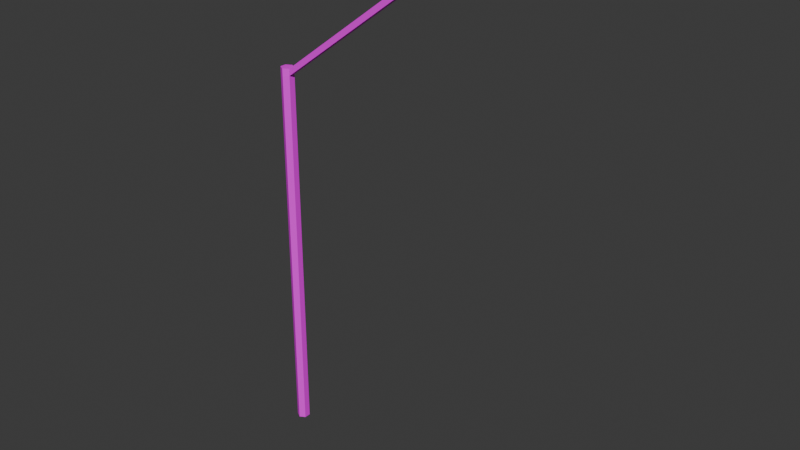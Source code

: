 # Source: poste2.blend  (saved by Blender 5.0.118; exported with 4.5.12 LTS)
import bpy
from mathutils import Matrix  # noqa: F401  (used for matrix-valued properties, if any)

bpy.ops.wm.read_factory_settings(use_empty=True)
scene = bpy.context.scene
scene.name = 'Scene'

# ---- collections
col_collection = bpy.data.collections.new('Collection'); scene.collection.children.link(col_collection)

# ---- images (referenced by path relative to the original .blend; pixels are not part of the script)
import os
ASSET_DIR = os.environ.get("B2B_ASSET_DIR", "")  # directory of the original .blend (textures are referenced by path, not embedded)
HERE = os.path.dirname(os.path.abspath(__file__))  # packed textures are extracted next to this script under _unpacked/

def load_image(name, relpath, width, height, colorspace="sRGB"):
    """Load a texture the original file referenced (path relative to the .blend, or extracted next to this script)."""
    p = next((c for c in (os.path.join(HERE, relpath), os.path.join(ASSET_DIR, relpath)) if relpath and os.path.exists(c)), "")
    if p:
        img = bpy.data.images.load(p, check_existing=True)
        img.name = name
    else:  # same state as the original file: an image datablock whose file is absent (Cycles renders it pink)
        img = bpy.data.images.new(name, width, height)
        img.source = "FILE"
        img.filepath = "//" + (relpath or name)
    img.colorspace_settings.name = colorspace
    return img
img_poste2_color = load_image('poste2 Color', 'poste2 Color.png', 1024, 1024, 'sRGB')

# ---- materials (node trees are filled in below, after node groups)
mat_material_001 = bpy.data.materials.new('Material.001')

# ---- material node trees
mat_material_001.use_nodes = True; mat_material_001.node_tree.nodes.clear()
_N = mat_material_001.node_tree.nodes; _L = mat_material_001.node_tree.links
n0 = _N.new('ShaderNodeBsdfPrincipled'); n0.name = 'Principled BSDF'; n0.location = (-200, 100)
n1 = _N.new('ShaderNodeOutputMaterial'); n1.name = 'Material Output'; n1.location = (200, 100)
n2 = _N.new('ShaderNodeTexImage'); n2.name = 'Image Texture'; n2.location = (-522, 74)
n2.image = img_poste2_color
_L.new(n0.outputs[0], n1.inputs[0])
_L.new(n2.outputs[0], n0.inputs[0])
n1.is_active_output = True

# ---- world
world_world = bpy.data.worlds.new('World'); scene.world = world_world
world_world.use_nodes = True; world_world.node_tree.nodes.clear()
_N = world_world.node_tree.nodes; _L = world_world.node_tree.links
n0 = _N.new('ShaderNodeOutputWorld'); n0.name = 'World Output'; n0.location = (200, 100)
n1 = _N.new('ShaderNodeBackground'); n1.name = 'Background'; n1.location = (-200, 100)
n1.inputs[0].default_value = (0.05088, 0.05088, 0.05088, 1.0)
_L.new(n1.outputs[0], n0.inputs[0])
n0.is_active_output = True
world_world.color = (0.05088, 0.05088, 0.05088)
world_world.sun_shadow_jitter_overblur = 0.0

# ---- meshes
me_cylinder = bpy.data.meshes.new('Cylinder')
me_cylinder.from_pydata([(0.001406, 0.1929, -6.0), (-0.001127, 0.2071, 6.0), (0.1745, 0.09275, -6.0), (0.172, 0.107, 6.0), (0.1744, -0.1073, -6.0), (0.1719, -0.09299, 6.0), (0.001127, -0.2071, -6.0), (-0.001406, -0.1929, 6.0), (-0.172, -0.107, -6.0), (-0.1745, -0.09275, 6.0), (-0.1719, 0.09299, -6.0), (-0.1744, 0.1073, 6.0), (-0.001082, 0.2069, 5.786), (0.1721, 0.1068, 5.786), (0.1719, -0.09324, 5.787), (-0.001361, -0.1931, 5.787), (-0.1745, -0.093, 5.787), (-0.1744, 0.107, 5.786), (7.289, -0.09891, 10.7), (7.289, 0.1011, 10.7), (7.289, 0.1008, 10.49), (7.289, -0.09916, 10.49), (6.468, -0.09763, 10.49), (6.468, -0.09737, 10.7), (6.468, 0.1026, 10.7), (6.468, 0.1024, 10.49), (8.269, -0.5087, 10.7), (8.269, 0.508, 10.7), (8.269, 0.5068, 10.49), (8.269, -0.51, 10.49), (7.385, 0.5099, 10.49), (7.385, -0.5069, 10.49), (7.385, 0.5112, 10.7), (7.385, -0.5056, 10.7), (8.438, 0.383, 10.7), (8.438, 0.3822, 10.49), (8.269, -0.5087, 10.7), (8.269, 0.508, 10.7), (8.269, 0.5068, 10.49), (8.269, -0.51, 10.49), (8.438, -0.2594, 10.7), (8.438, 0.383, 10.7), (8.438, 0.3822, 10.49), (8.438, -0.2602, 10.49), (8.269, 0.5068, 10.49), (8.269, -0.51, 10.49), (7.385, 0.5099, 10.49), (7.385, -0.5069, 10.49), (8.045, 0.2832, 10.43), (8.045, -0.2848, 10.43), (7.609, 0.2847, 10.43), (7.609, -0.2833, 10.43), (8.123, 0.3613, 10.49), (8.123, -0.3635, 10.49), (7.531, 0.3634, 10.49), (7.531, -0.3614, 10.49)], [], [(12, 1, 3, 13), (23, 22, 21, 18), (14, 5, 7, 15), (15, 7, 9, 16), (3, 1, 11, 9, 7, 5), (16, 9, 11, 17), (17, 11, 1, 12), (0, 2, 4, 6, 8, 10), (10, 17, 12, 0), (8, 16, 17, 10), (6, 15, 16, 8), (4, 14, 15, 6), (2, 13, 14, 4), (0, 12, 13, 2), (24, 23, 18, 19), (25, 24, 19, 20), (22, 25, 20, 21), (14, 13, 25, 22), (13, 3, 24, 25), (3, 5, 23, 24), (5, 14, 22, 23), (30, 32, 27, 28), (33, 31, 29, 26), (32, 33, 26, 27), (19, 18, 33, 32), (18, 21, 31, 33), (20, 19, 32, 30), (21, 20, 30, 31), (28, 27, 34, 35), (37, 36, 40, 41), (42, 41, 40, 43), (39, 38, 42, 43), (36, 39, 43, 40), (51, 50, 48, 49), (53, 52, 44, 45), (52, 54, 46, 44), (55, 53, 45, 47), (54, 55, 47, 46), (49, 48, 52, 53), (48, 50, 54, 52), (51, 49, 53, 55), (50, 51, 55, 54)])
_uv = me_cylinder.uv_layers.new(name='UVMap')
_uv.uv.foreach_set('vector', [0.01411, 0.3801, 0.009936, 0.3689, 0.01772, 0.366, 0.02189, 0.3772, 0.5526, 0.1455, 0.5645, 0.1455, 0.5645, 0.1888, 0.5526, 0.1888, 0.4756, 0.3706, 0.4796, 0.3594, 0.4899, 0.3631, 0.4859, 0.3743, 0.4859, 0.3743, 0.4899, 0.3631, 0.4968, 0.3656, 0.4927, 0.3768, 0.5135, 0.3515, 0.5191, 0.3611, 0.5135, 0.3708, 0.5024, 0.3708, 0.4968, 0.3611, 0.5024, 0.3515, 0.5191, 0.01191, 0.5191, -3.94e-09, 0.5303, -3.935e-09, 0.5303, 0.01191, 0.00417, 0.3838, -1.332e-08, 0.3726, 0.009936, 0.3689, 0.01411, 0.3801, 0.5181, 0.5571, 0.5084, 0.5627, 0.4988, 0.5571, 0.4988, 0.5459, 0.5084, 0.5403, 0.5181, 0.5459, 0.2345, 1.0, 0.00417, 0.3838, 0.01411, 0.3801, 0.2444, 0.9963, 0.5191, 0.6697, 0.5191, 0.01191, 0.5303, 0.01191, 0.5303, 0.6697, 0.2625, 0.993, 0.4859, 0.3743, 0.4927, 0.3768, 0.2694, 0.9955, 0.2522, 0.9893, 0.4756, 0.3706, 0.4859, 0.3743, 0.2625, 0.993, 0.5303, 0.6578, 0.5303, -4.283e-08, 0.5414, -2.534e-08, 0.5414, 0.6578, 0.2444, 0.9963, 0.01411, 0.3801, 0.02189, 0.3772, 0.2522, 0.9934, 0.5752, 0.1007, 0.564, 0.1006, 0.5641, 0.0548, 0.5753, 0.05484, 0.5645, 0.1455, 0.5526, 0.1455, 0.5526, 0.1007, 0.5645, 0.1007, 0.5926, 0.4749, 0.5926, 0.4861, 0.5468, 0.486, 0.5468, 0.4749, 0.5526, 0.4521, 0.5414, 0.4521, 0.5414, 0.1007, 0.5526, 0.1007, 0.02189, 0.3772, 0.01772, 0.366, 0.248, 1.54e-08, 0.2522, 0.01116, 0.5135, 0.3515, 0.5024, 0.3515, 0.5022, 3.018e-08, 0.5134, 3.025e-08, 0.4796, 0.3594, 0.4756, 0.3706, 0.2522, 0.0112, 0.2562, -1.34e-08, 0.4968, 0.3708, 0.5087, 0.3708, 0.5087, 0.4191, 0.4968, 0.4191, 0.4968, 0.4767, 0.5087, 0.4767, 0.5087, 0.5233, 0.4968, 0.5233, 0.5982, 0.04955, 0.5414, 0.04936, 0.5414, -1.103e-08, 0.5982, 0.0001937, 0.5753, 0.05484, 0.5641, 0.0548, 0.5414, 0.04936, 0.5982, 0.04955, 0.5645, 0.2345, 0.5526, 0.2344, 0.5526, 0.2117, 0.5645, 0.2118, 0.5645, 0.2117, 0.5526, 0.2117, 0.5526, 0.1888, 0.5645, 0.1889, 0.5468, 0.4749, 0.5468, 0.486, 0.5414, 0.5089, 0.5414, 0.4521, 0.4968, 0.4191, 0.5087, 0.4191, 0.5087, 0.4268, 0.4968, 0.4268, 0.5087, 0.4836, 0.5087, 0.4268, 0.5181, 0.4408, 0.5181, 0.4766, 0.5087, 0.4766, 0.4968, 0.4767, 0.4968, 0.4408, 0.5087, 0.4408, 0.5181, 0.4836, 0.5181, 0.5403, 0.5087, 0.5334, 0.5087, 0.4975, 0.4968, 0.4269, 0.5087, 0.4268, 0.5087, 0.4408, 0.4968, 0.4408, 0.5783, 0.5215, 0.5783, 0.5532, 0.554, 0.5531, 0.554, 0.5214, 0.5496, 0.517, 0.5496, 0.5575, 0.5414, 0.5656, 0.5414, 0.5089, 0.5496, 0.5575, 0.5827, 0.5576, 0.5908, 0.5658, 0.5414, 0.5656, 0.5827, 0.5171, 0.5496, 0.517, 0.5414, 0.5089, 0.5908, 0.509, 0.5827, 0.5576, 0.5827, 0.5171, 0.5908, 0.509, 0.5908, 0.5658, 0.554, 0.5214, 0.554, 0.5531, 0.5496, 0.5575, 0.5496, 0.517, 0.554, 0.5531, 0.5783, 0.5532, 0.5827, 0.5576, 0.5496, 0.5575, 0.5783, 0.5215, 0.554, 0.5214, 0.5496, 0.517, 0.5827, 0.5171, 0.5783, 0.5532, 0.5783, 0.5215, 0.5827, 0.5171, 0.5827, 0.5576])
me_cylinder.materials.append(mat_material_001)
me_cylinder.update()

# ---- objects
ob_cylinder = bpy.data.objects.new('Cylinder', me_cylinder)

# ---- transforms, parenting, visibility, modifiers, constraints
ob_cylinder.location = (0.0, 0.0, 6.0)

# ---- collection membership
col_collection.objects.link(ob_cylinder)

# ---- scene / render settings (as saved in the file)
scene.frame_start = 1; scene.frame_end = 250; scene.frame_set(1)
scene.render.engine = 'BLENDER_EEVEE_NEXT'
scene.render.bake_bias = 0.0
scene.render.bake_samples = 0
scene.cycles.sampling_pattern = 'TABULATED_SOBOL'
scene.eevee.use_volume_custom_range = False
bpy.context.view_layer.update()

# ---- added for rendering (the .blend has no active camera and no usable light): camera, sun
cam_auto = bpy.data.cameras.new('AutoCamera')
cam_auto.lens = 50.0
cam_auto.sensor_width = 36.0
cam_auto.clip_end = 1000.0
ob_auto_camera = bpy.data.objects.new('AutoCamera', cam_auto)
scene.collection.objects.link(ob_auto_camera)
ob_auto_camera.location = (21.5441, -20.8945, 22.281)
ob_auto_camera.rotation_euler = (1.09748, -7.21219e-08, 0.694738)
scene.camera = ob_auto_camera
light_auto_sun = bpy.data.lights.new('AutoSun', 'SUN')
light_auto_sun.energy = 3.0
light_auto_sun.angle = 0.0523599
ob_auto_sun = bpy.data.objects.new('AutoSun', light_auto_sun)
scene.collection.objects.link(ob_auto_sun)
ob_auto_sun.rotation_euler = (0.872665, 0.174533, 0.523599)
bpy.context.view_layer.update()
